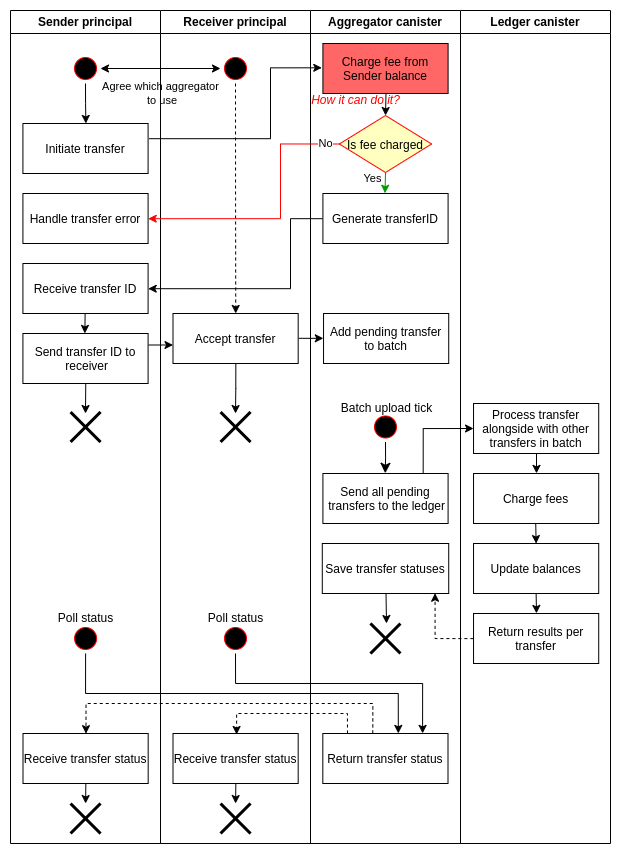

The diagram above was exported from draw.io. Its source (the exported page's mxGraphModel, read from the mxfile embedded in the PNG):
<mxGraphModel dx="2636" dy="776" grid="1" gridSize="10" guides="1" tooltips="1" connect="1" arrows="1" fold="1" page="1" pageScale="1" pageWidth="1169" pageHeight="826" background="none" math="0" shadow="0">
  <root>
    <mxCell id="0" />
    <mxCell id="1" parent="0" />
    <mxCell id="3" value="Aggregator canister" style="swimlane;whiteSpace=wrap;resizable=1;rotatable=0;movable=1;expand=0;" parent="1" vertex="1">
      <mxGeometry x="290" y="127" width="150" height="833" as="geometry" />
    </mxCell>
    <mxCell id="MdSJebWWRCwc_OvwH3VE-55" value="Generate transferID" style="" vertex="1" parent="3">
      <mxGeometry x="12.410000000000004" y="183" width="125.18" height="50" as="geometry" />
    </mxCell>
    <mxCell id="MdSJebWWRCwc_OvwH3VE-70" value="Yes" style="edgeStyle=orthogonalEdgeStyle;rounded=0;orthogonalLoop=1;jettySize=auto;html=1;entryX=0.496;entryY=-0.005;entryDx=0;entryDy=0;startArrow=none;startFill=0;strokeColor=#009900;entryPerimeter=0;exitX=0.5;exitY=1;exitDx=0;exitDy=0;" edge="1" parent="3" source="MdSJebWWRCwc_OvwH3VE-61" target="MdSJebWWRCwc_OvwH3VE-55">
      <mxGeometry x="-0.3879" y="-13" relative="1" as="geometry">
        <mxPoint x="116.25" y="163" as="sourcePoint" />
        <mxPoint as="offset" />
      </mxGeometry>
    </mxCell>
    <mxCell id="MdSJebWWRCwc_OvwH3VE-61" value="Is fee charged" style="rhombus;fillColor=#ffffc0;strokeColor=#ff0000;" vertex="1" parent="3">
      <mxGeometry x="28.87999999999998" y="105" width="92.25" height="57" as="geometry" />
    </mxCell>
    <mxCell id="MdSJebWWRCwc_OvwH3VE-66" style="edgeStyle=orthogonalEdgeStyle;rounded=0;orthogonalLoop=1;jettySize=auto;html=1;startArrow=none;startFill=0;exitX=0.504;exitY=1;exitDx=0;exitDy=0;exitPerimeter=0;entryX=0.5;entryY=0;entryDx=0;entryDy=0;" edge="1" parent="3" source="MdSJebWWRCwc_OvwH3VE-62" target="MdSJebWWRCwc_OvwH3VE-61">
      <mxGeometry relative="1" as="geometry">
        <mxPoint x="118.25" y="243" as="sourcePoint" />
        <mxPoint x="75" y="93" as="targetPoint" />
        <Array as="points">
          <mxPoint x="75" y="83" />
        </Array>
      </mxGeometry>
    </mxCell>
    <mxCell id="MdSJebWWRCwc_OvwH3VE-62" value="Charge fee from &#10;Sender balance" style="fillColor=#FF6666;" vertex="1" parent="3">
      <mxGeometry x="12.409999999999975" y="33" width="125.18" height="50" as="geometry" />
    </mxCell>
    <mxCell id="MdSJebWWRCwc_OvwH3VE-69" value="&lt;i&gt;How it can do it?&lt;/i&gt;" style="text;html=1;align=center;verticalAlign=middle;resizable=0;points=[];autosize=1;strokeColor=none;fillColor=none;fontColor=#FF0000;" vertex="1" parent="3">
      <mxGeometry x="-10" y="75" width="110" height="30" as="geometry" />
    </mxCell>
    <mxCell id="MdSJebWWRCwc_OvwH3VE-79" value="Add pending transfer &#10;to batch" style="" vertex="1" parent="3">
      <mxGeometry x="13.040000000000026" y="303" width="125.18" height="50" as="geometry" />
    </mxCell>
    <mxCell id="MdSJebWWRCwc_OvwH3VE-83" value="Ba" style="ellipse;html=1;shape=startState;fillColor=#000000;strokeColor=#ff0000;" vertex="1" parent="3">
      <mxGeometry x="60.000000000000014" y="401.5" width="30" height="30" as="geometry" />
    </mxCell>
    <mxCell id="MdSJebWWRCwc_OvwH3VE-84" value="" style="edgeStyle=orthogonalEdgeStyle;html=1;verticalAlign=bottom;endArrow=classic;endSize=8;strokeColor=#000000;rounded=0;entryX=0.498;entryY=-0.005;entryDx=0;entryDy=0;entryPerimeter=0;endFill=1;" edge="1" source="MdSJebWWRCwc_OvwH3VE-83" parent="3" target="MdSJebWWRCwc_OvwH3VE-86">
      <mxGeometry relative="1" as="geometry">
        <mxPoint x="116.25" y="393" as="targetPoint" />
      </mxGeometry>
    </mxCell>
    <mxCell id="MdSJebWWRCwc_OvwH3VE-85" value="Batch upload tick" style="text;html=1;align=center;verticalAlign=middle;resizable=0;points=[];autosize=1;strokeColor=none;fillColor=none;" vertex="1" parent="3">
      <mxGeometry x="20.62" y="383" width="110" height="30" as="geometry" />
    </mxCell>
    <mxCell id="MdSJebWWRCwc_OvwH3VE-86" value="Send all pending&#10; transfers to the ledger" style="" vertex="1" parent="3">
      <mxGeometry x="12.410000000000025" y="463" width="125.18" height="50" as="geometry" />
    </mxCell>
    <mxCell id="MdSJebWWRCwc_OvwH3VE-100" value="Save transfer statuses" style="" vertex="1" parent="3">
      <mxGeometry x="11.789999999999994" y="533" width="126.43" height="50" as="geometry" />
    </mxCell>
    <mxCell id="MdSJebWWRCwc_OvwH3VE-102" value="" style="shape=umlDestroy;whiteSpace=wrap;html=1;strokeWidth=3;fillColor=#FF6666;direction=south;" vertex="1" parent="3">
      <mxGeometry x="59.91" y="613" width="30" height="30" as="geometry" />
    </mxCell>
    <mxCell id="MdSJebWWRCwc_OvwH3VE-112" value="Return transfer status" style="" vertex="1" parent="3">
      <mxGeometry x="12.319999999999961" y="723" width="125.18" height="50" as="geometry" />
    </mxCell>
    <mxCell id="MdSJebWWRCwc_OvwH3VE-103" style="edgeStyle=orthogonalEdgeStyle;rounded=0;orthogonalLoop=1;jettySize=auto;html=1;startArrow=none;startFill=0;endArrow=classic;endFill=1;strokeColor=default;exitX=0.504;exitY=0.998;exitDx=0;exitDy=0;exitPerimeter=0;" edge="1" parent="3" source="MdSJebWWRCwc_OvwH3VE-100">
      <mxGeometry relative="1" as="geometry">
        <mxPoint x="76" y="613" as="targetPoint" />
      </mxGeometry>
    </mxCell>
    <mxCell id="MdSJebWWRCwc_OvwH3VE-41" value="Sender principal" style="swimlane;whiteSpace=wrap" vertex="1" parent="1">
      <mxGeometry x="-10" y="127" width="150" height="833" as="geometry">
        <mxRectangle x="174.5" y="138" width="90" height="30" as="alternateBounds" />
      </mxGeometry>
    </mxCell>
    <mxCell id="MdSJebWWRCwc_OvwH3VE-45" value="Initiate transfer" style="" vertex="1" parent="MdSJebWWRCwc_OvwH3VE-41">
      <mxGeometry x="12.41" y="113" width="125.18" height="50" as="geometry" />
    </mxCell>
    <mxCell id="MdSJebWWRCwc_OvwH3VE-59" style="edgeStyle=orthogonalEdgeStyle;rounded=0;orthogonalLoop=1;jettySize=auto;html=1;startArrow=none;startFill=0;exitX=0.5;exitY=1;exitDx=0;exitDy=0;entryX=0.503;entryY=-0.001;entryDx=0;entryDy=0;entryPerimeter=0;" edge="1" parent="MdSJebWWRCwc_OvwH3VE-41" source="MdSJebWWRCwc_OvwH3VE-126" target="MdSJebWWRCwc_OvwH3VE-45">
      <mxGeometry relative="1" as="geometry">
        <mxPoint x="110.09999999999991" y="90" as="sourcePoint" />
        <mxPoint x="110" y="113" as="targetPoint" />
      </mxGeometry>
    </mxCell>
    <mxCell id="MdSJebWWRCwc_OvwH3VE-68" value="Handle transfer error" style="" vertex="1" parent="MdSJebWWRCwc_OvwH3VE-41">
      <mxGeometry x="12.41" y="183" width="125.18" height="50" as="geometry" />
    </mxCell>
    <mxCell id="MdSJebWWRCwc_OvwH3VE-75" style="edgeStyle=orthogonalEdgeStyle;rounded=0;orthogonalLoop=1;jettySize=auto;html=1;entryX=0.495;entryY=-0.002;entryDx=0;entryDy=0;entryPerimeter=0;startArrow=none;startFill=0;strokeColor=default;exitX=0.497;exitY=0.998;exitDx=0;exitDy=0;exitPerimeter=0;" edge="1" parent="MdSJebWWRCwc_OvwH3VE-41" source="MdSJebWWRCwc_OvwH3VE-73" target="MdSJebWWRCwc_OvwH3VE-74">
      <mxGeometry relative="1" as="geometry" />
    </mxCell>
    <mxCell id="MdSJebWWRCwc_OvwH3VE-73" value="Receive transfer ID" style="" vertex="1" parent="MdSJebWWRCwc_OvwH3VE-41">
      <mxGeometry x="12.41" y="253" width="125.18" height="50" as="geometry" />
    </mxCell>
    <mxCell id="MdSJebWWRCwc_OvwH3VE-163" style="edgeStyle=orthogonalEdgeStyle;rounded=0;orthogonalLoop=1;jettySize=auto;html=1;fontColor=#FF0000;startArrow=none;startFill=0;endArrow=classic;endFill=1;strokeColor=#000000;exitX=0.502;exitY=0.996;exitDx=0;exitDy=0;exitPerimeter=0;" edge="1" parent="MdSJebWWRCwc_OvwH3VE-41" source="MdSJebWWRCwc_OvwH3VE-74">
      <mxGeometry relative="1" as="geometry">
        <mxPoint x="75" y="403" as="targetPoint" />
      </mxGeometry>
    </mxCell>
    <mxCell id="MdSJebWWRCwc_OvwH3VE-74" value="Send transfer ID to&#10; receiver" style="" vertex="1" parent="MdSJebWWRCwc_OvwH3VE-41">
      <mxGeometry x="12.41" y="323" width="125.18" height="50" as="geometry" />
    </mxCell>
    <mxCell id="MdSJebWWRCwc_OvwH3VE-104" value="Ba" style="ellipse;html=1;shape=startState;fillColor=#000000;strokeColor=#ff0000;" vertex="1" parent="MdSJebWWRCwc_OvwH3VE-41">
      <mxGeometry x="60.09000000000001" y="613" width="30" height="30" as="geometry" />
    </mxCell>
    <mxCell id="MdSJebWWRCwc_OvwH3VE-137" style="edgeStyle=orthogonalEdgeStyle;rounded=0;orthogonalLoop=1;jettySize=auto;html=1;startArrow=none;startFill=0;endArrow=classic;endFill=1;strokeColor=#000000;exitX=0.502;exitY=1.005;exitDx=0;exitDy=0;exitPerimeter=0;" edge="1" parent="MdSJebWWRCwc_OvwH3VE-41" source="MdSJebWWRCwc_OvwH3VE-110">
      <mxGeometry relative="1" as="geometry">
        <mxPoint x="75.09" y="793" as="targetPoint" />
      </mxGeometry>
    </mxCell>
    <mxCell id="MdSJebWWRCwc_OvwH3VE-110" value="Receive transfer status" style="" vertex="1" parent="MdSJebWWRCwc_OvwH3VE-41">
      <mxGeometry x="12.5" y="723" width="125.18" height="50" as="geometry" />
    </mxCell>
    <mxCell id="MdSJebWWRCwc_OvwH3VE-118" value="Poll status" style="text;html=1;align=center;verticalAlign=middle;resizable=0;points=[];autosize=1;strokeColor=none;fillColor=none;" vertex="1" parent="MdSJebWWRCwc_OvwH3VE-41">
      <mxGeometry x="35.09" y="593" width="80" height="30" as="geometry" />
    </mxCell>
    <mxCell id="MdSJebWWRCwc_OvwH3VE-122" value="" style="shape=umlDestroy;whiteSpace=wrap;html=1;strokeWidth=3;fillColor=#FF6666;" vertex="1" parent="MdSJebWWRCwc_OvwH3VE-41">
      <mxGeometry x="60.09000000000001" y="793" width="30" height="30" as="geometry" />
    </mxCell>
    <mxCell id="MdSJebWWRCwc_OvwH3VE-126" value="Ba" style="ellipse;html=1;shape=startState;fillColor=#000000;strokeColor=#ff0000;" vertex="1" parent="MdSJebWWRCwc_OvwH3VE-41">
      <mxGeometry x="60.00000000000001" y="43" width="30" height="30" as="geometry" />
    </mxCell>
    <mxCell id="MdSJebWWRCwc_OvwH3VE-162" value="" style="shape=umlDestroy;whiteSpace=wrap;html=1;strokeWidth=3;fillColor=#FF6666;" vertex="1" parent="MdSJebWWRCwc_OvwH3VE-41">
      <mxGeometry x="60.09" y="401.5" width="30" height="30" as="geometry" />
    </mxCell>
    <mxCell id="MdSJebWWRCwc_OvwH3VE-53" value="Agree which aggregator&lt;br&gt;&amp;nbsp;to use" style="edgeStyle=orthogonalEdgeStyle;rounded=0;orthogonalLoop=1;jettySize=auto;html=1;entryX=0;entryY=0.5;entryDx=0;entryDy=0;startArrow=classic;startFill=1;exitX=1;exitY=0.5;exitDx=0;exitDy=0;" edge="1" parent="1" source="MdSJebWWRCwc_OvwH3VE-126" target="MdSJebWWRCwc_OvwH3VE-127">
      <mxGeometry y="-25" relative="1" as="geometry">
        <mxPoint x="43.75" y="188" as="sourcePoint" />
        <mxPoint x="215.75" y="188" as="targetPoint" />
        <mxPoint as="offset" />
      </mxGeometry>
    </mxCell>
    <mxCell id="2" value="Receiver principal" style="swimlane;whiteSpace=wrap;startSize=23;" parent="1" vertex="1">
      <mxGeometry x="140" y="127" width="150" height="833" as="geometry" />
    </mxCell>
    <mxCell id="MdSJebWWRCwc_OvwH3VE-165" style="edgeStyle=orthogonalEdgeStyle;rounded=0;orthogonalLoop=1;jettySize=auto;html=1;fontColor=#FF0000;startArrow=none;startFill=0;endArrow=classic;endFill=1;strokeColor=#000000;exitX=0.502;exitY=0.996;exitDx=0;exitDy=0;exitPerimeter=0;" edge="1" parent="2" source="MdSJebWWRCwc_OvwH3VE-77">
      <mxGeometry relative="1" as="geometry">
        <mxPoint x="75" y="403" as="targetPoint" />
      </mxGeometry>
    </mxCell>
    <mxCell id="MdSJebWWRCwc_OvwH3VE-77" value="Accept transfer" style="" vertex="1" parent="2">
      <mxGeometry x="12.499999999999993" y="303" width="125.18" height="50" as="geometry" />
    </mxCell>
    <mxCell id="MdSJebWWRCwc_OvwH3VE-105" value="Ba" style="ellipse;html=1;shape=startState;fillColor=#000000;strokeColor=#ff0000;" vertex="1" parent="2">
      <mxGeometry x="60" y="613" width="30" height="30" as="geometry" />
    </mxCell>
    <mxCell id="MdSJebWWRCwc_OvwH3VE-119" value="Poll status" style="text;html=1;align=center;verticalAlign=middle;resizable=0;points=[];autosize=1;strokeColor=none;fillColor=none;" vertex="1" parent="2">
      <mxGeometry x="35" y="593" width="80" height="30" as="geometry" />
    </mxCell>
    <mxCell id="MdSJebWWRCwc_OvwH3VE-138" style="edgeStyle=orthogonalEdgeStyle;rounded=0;orthogonalLoop=1;jettySize=auto;html=1;entryX=0.501;entryY=-0.001;entryDx=0;entryDy=0;entryPerimeter=0;startArrow=none;startFill=0;endArrow=classic;endFill=1;strokeColor=#000000;dashed=1;" edge="1" parent="2" source="MdSJebWWRCwc_OvwH3VE-127" target="MdSJebWWRCwc_OvwH3VE-77">
      <mxGeometry relative="1" as="geometry" />
    </mxCell>
    <mxCell id="MdSJebWWRCwc_OvwH3VE-127" value="Ba" style="ellipse;html=1;shape=startState;fillColor=#000000;strokeColor=#ff0000;" vertex="1" parent="2">
      <mxGeometry x="60" y="43" width="30" height="30" as="geometry" />
    </mxCell>
    <mxCell id="MdSJebWWRCwc_OvwH3VE-139" style="edgeStyle=orthogonalEdgeStyle;rounded=0;orthogonalLoop=1;jettySize=auto;html=1;startArrow=none;startFill=0;endArrow=classic;endFill=1;strokeColor=#000000;exitX=0.502;exitY=1.005;exitDx=0;exitDy=0;exitPerimeter=0;" edge="1" parent="2" source="MdSJebWWRCwc_OvwH3VE-140">
      <mxGeometry relative="1" as="geometry">
        <mxPoint x="75.09" y="793" as="targetPoint" />
      </mxGeometry>
    </mxCell>
    <mxCell id="MdSJebWWRCwc_OvwH3VE-140" value="Receive transfer status" style="" vertex="1" parent="2">
      <mxGeometry x="12.499999999999996" y="723" width="125.18" height="50" as="geometry" />
    </mxCell>
    <mxCell id="MdSJebWWRCwc_OvwH3VE-141" value="" style="shape=umlDestroy;whiteSpace=wrap;html=1;strokeWidth=3;fillColor=#FF6666;" vertex="1" parent="2">
      <mxGeometry x="60.09" y="793" width="30" height="30" as="geometry" />
    </mxCell>
    <mxCell id="MdSJebWWRCwc_OvwH3VE-161" value="" style="shape=umlDestroy;whiteSpace=wrap;html=1;strokeWidth=3;fillColor=#FF6666;" vertex="1" parent="2">
      <mxGeometry x="60.09" y="401.5" width="30" height="30" as="geometry" />
    </mxCell>
    <mxCell id="MdSJebWWRCwc_OvwH3VE-60" style="edgeStyle=orthogonalEdgeStyle;rounded=0;orthogonalLoop=1;jettySize=auto;html=1;startArrow=none;startFill=0;exitX=1.008;exitY=0.304;exitDx=0;exitDy=0;exitPerimeter=0;entryX=-0.009;entryY=0.486;entryDx=0;entryDy=0;entryPerimeter=0;" edge="1" parent="1" source="MdSJebWWRCwc_OvwH3VE-45" target="MdSJebWWRCwc_OvwH3VE-62">
      <mxGeometry relative="1" as="geometry">
        <mxPoint x="422" y="183" as="targetPoint" />
        <Array as="points">
          <mxPoint x="250" y="255" />
          <mxPoint x="250" y="184" />
        </Array>
      </mxGeometry>
    </mxCell>
    <mxCell id="MdSJebWWRCwc_OvwH3VE-67" value="No" style="edgeStyle=orthogonalEdgeStyle;rounded=0;orthogonalLoop=1;jettySize=auto;html=1;startArrow=none;startFill=0;strokeColor=#FF0000;entryX=1.001;entryY=0.504;entryDx=0;entryDy=0;entryPerimeter=0;exitX=0;exitY=0.5;exitDx=0;exitDy=0;" edge="1" parent="1" source="MdSJebWWRCwc_OvwH3VE-61" target="MdSJebWWRCwc_OvwH3VE-68">
      <mxGeometry x="-0.8951" relative="1" as="geometry">
        <mxPoint x="20" y="424" as="targetPoint" />
        <Array as="points">
          <mxPoint x="260" y="260" />
          <mxPoint x="260" y="335" />
        </Array>
        <mxPoint as="offset" />
      </mxGeometry>
    </mxCell>
    <mxCell id="MdSJebWWRCwc_OvwH3VE-72" style="edgeStyle=orthogonalEdgeStyle;rounded=0;orthogonalLoop=1;jettySize=auto;html=1;startArrow=none;startFill=0;strokeColor=#000000;entryX=1.001;entryY=0.504;entryDx=0;entryDy=0;entryPerimeter=0;exitX=-0.003;exitY=0.504;exitDx=0;exitDy=0;exitPerimeter=0;" edge="1" parent="1" source="MdSJebWWRCwc_OvwH3VE-55" target="MdSJebWWRCwc_OvwH3VE-73">
      <mxGeometry relative="1" as="geometry">
        <mxPoint x="70" y="400" as="targetPoint" />
        <Array as="points">
          <mxPoint x="270" y="335" />
          <mxPoint x="270" y="405" />
        </Array>
      </mxGeometry>
    </mxCell>
    <mxCell id="MdSJebWWRCwc_OvwH3VE-80" style="edgeStyle=orthogonalEdgeStyle;rounded=0;orthogonalLoop=1;jettySize=auto;html=1;entryX=-0.002;entryY=0.504;entryDx=0;entryDy=0;entryPerimeter=0;startArrow=none;startFill=0;strokeColor=default;exitX=1.004;exitY=0.496;exitDx=0;exitDy=0;exitPerimeter=0;" edge="1" parent="1" source="MdSJebWWRCwc_OvwH3VE-77" target="MdSJebWWRCwc_OvwH3VE-79">
      <mxGeometry relative="1" as="geometry" />
    </mxCell>
    <mxCell id="4" value="Ledger canister" style="swimlane;whiteSpace=wrap;" parent="1" vertex="1">
      <mxGeometry x="440" y="127" width="150" height="833" as="geometry" />
    </mxCell>
    <mxCell id="MdSJebWWRCwc_OvwH3VE-92" value="" style="edgeStyle=orthogonalEdgeStyle;rounded=0;orthogonalLoop=1;jettySize=auto;html=1;entryX=0.503;entryY=-0.002;entryDx=0;entryDy=0;startArrow=none;startFill=0;strokeColor=default;exitX=0.5;exitY=0.998;exitDx=0;exitDy=0;exitPerimeter=0;endArrow=classic;entryPerimeter=0;endFill=1;" edge="1" parent="4" source="MdSJebWWRCwc_OvwH3VE-131" target="MdSJebWWRCwc_OvwH3VE-93">
      <mxGeometry relative="1" as="geometry">
        <mxPoint x="100" y="413" as="sourcePoint" />
        <mxPoint x="100" y="406.5" as="targetPoint" />
      </mxGeometry>
    </mxCell>
    <mxCell id="MdSJebWWRCwc_OvwH3VE-93" value="Return results per&#10;transfer" style="" vertex="1" parent="4">
      <mxGeometry x="13.029999999999996" y="603" width="125.18" height="50" as="geometry" />
    </mxCell>
    <mxCell id="MdSJebWWRCwc_OvwH3VE-132" style="edgeStyle=orthogonalEdgeStyle;rounded=0;orthogonalLoop=1;jettySize=auto;html=1;entryX=0.503;entryY=-0.002;entryDx=0;entryDy=0;entryPerimeter=0;startArrow=none;startFill=0;endArrow=classic;endFill=1;strokeColor=#000000;exitX=0.503;exitY=1.001;exitDx=0;exitDy=0;exitPerimeter=0;" edge="1" parent="4" source="MdSJebWWRCwc_OvwH3VE-129" target="MdSJebWWRCwc_OvwH3VE-130">
      <mxGeometry relative="1" as="geometry" />
    </mxCell>
    <mxCell id="MdSJebWWRCwc_OvwH3VE-129" value="Process transfer&#10;alongside with other&#10;transfers in batch" style="" vertex="1" parent="4">
      <mxGeometry x="13.029999999999967" y="393" width="125.18" height="50" as="geometry" />
    </mxCell>
    <mxCell id="MdSJebWWRCwc_OvwH3VE-133" style="edgeStyle=orthogonalEdgeStyle;rounded=0;orthogonalLoop=1;jettySize=auto;html=1;entryX=0.5;entryY=0.001;entryDx=0;entryDy=0;entryPerimeter=0;startArrow=none;startFill=0;endArrow=classic;endFill=1;strokeColor=#000000;exitX=0.497;exitY=1.001;exitDx=0;exitDy=0;exitPerimeter=0;" edge="1" parent="4" source="MdSJebWWRCwc_OvwH3VE-130" target="MdSJebWWRCwc_OvwH3VE-131">
      <mxGeometry relative="1" as="geometry" />
    </mxCell>
    <mxCell id="MdSJebWWRCwc_OvwH3VE-130" value="Charge fees" style="" vertex="1" parent="4">
      <mxGeometry x="13.029999999999967" y="463" width="125.18" height="50" as="geometry" />
    </mxCell>
    <mxCell id="MdSJebWWRCwc_OvwH3VE-131" value="Update balances" style="" vertex="1" parent="4">
      <mxGeometry x="13.029999999999967" y="533" width="125.18" height="50" as="geometry" />
    </mxCell>
    <mxCell id="MdSJebWWRCwc_OvwH3VE-88" style="edgeStyle=orthogonalEdgeStyle;rounded=0;orthogonalLoop=1;jettySize=auto;html=1;entryX=0;entryY=0.5;entryDx=0;entryDy=0;entryPerimeter=0;startArrow=none;startFill=0;strokeColor=default;exitX=0.801;exitY=-0.005;exitDx=0;exitDy=0;exitPerimeter=0;" edge="1" parent="1" source="MdSJebWWRCwc_OvwH3VE-86" target="MdSJebWWRCwc_OvwH3VE-129">
      <mxGeometry relative="1" as="geometry">
        <mxPoint x="637.4099999999999" y="499.8399999999999" as="targetPoint" />
      </mxGeometry>
    </mxCell>
    <mxCell id="MdSJebWWRCwc_OvwH3VE-90" style="edgeStyle=orthogonalEdgeStyle;rounded=0;orthogonalLoop=1;jettySize=auto;html=1;startArrow=none;startFill=0;strokeColor=default;exitX=-0.001;exitY=0.502;exitDx=0;exitDy=0;exitPerimeter=0;entryX=0.892;entryY=0.995;entryDx=0;entryDy=0;entryPerimeter=0;dashed=1;" edge="1" parent="1" source="MdSJebWWRCwc_OvwH3VE-93" target="MdSJebWWRCwc_OvwH3VE-100">
      <mxGeometry relative="1" as="geometry">
        <mxPoint x="570" y="600" as="sourcePoint" />
        <mxPoint x="550" y="580" as="targetPoint" />
        <Array as="points">
          <mxPoint x="415" y="755" />
        </Array>
      </mxGeometry>
    </mxCell>
    <mxCell id="MdSJebWWRCwc_OvwH3VE-145" style="edgeStyle=orthogonalEdgeStyle;rounded=0;orthogonalLoop=1;jettySize=auto;html=1;entryX=0.503;entryY=0.003;entryDx=0;entryDy=0;entryPerimeter=0;fontColor=#FF0000;startArrow=none;startFill=0;endArrow=classic;endFill=1;strokeColor=#000000;exitX=0.399;exitY=-0.002;exitDx=0;exitDy=0;exitPerimeter=0;dashed=1;" edge="1" parent="1" source="MdSJebWWRCwc_OvwH3VE-112" target="MdSJebWWRCwc_OvwH3VE-110">
      <mxGeometry relative="1" as="geometry">
        <Array as="points">
          <mxPoint x="352.09" y="820" />
          <mxPoint x="65.09" y="820" />
        </Array>
      </mxGeometry>
    </mxCell>
    <mxCell id="MdSJebWWRCwc_OvwH3VE-147" style="edgeStyle=orthogonalEdgeStyle;rounded=0;orthogonalLoop=1;jettySize=auto;html=1;entryX=0.508;entryY=0.02;entryDx=0;entryDy=0;entryPerimeter=0;fontColor=#FF0000;startArrow=none;startFill=0;endArrow=classic;endFill=1;strokeColor=#000000;exitX=0.197;exitY=0;exitDx=0;exitDy=0;exitPerimeter=0;dashed=1;" edge="1" parent="1" source="MdSJebWWRCwc_OvwH3VE-112" target="MdSJebWWRCwc_OvwH3VE-140">
      <mxGeometry relative="1" as="geometry">
        <Array as="points">
          <mxPoint x="327.09" y="830" />
          <mxPoint x="216.09" y="830" />
        </Array>
      </mxGeometry>
    </mxCell>
    <mxCell id="MdSJebWWRCwc_OvwH3VE-149" style="edgeStyle=orthogonalEdgeStyle;rounded=0;orthogonalLoop=1;jettySize=auto;html=1;entryX=0.797;entryY=-0.002;entryDx=0;entryDy=0;entryPerimeter=0;fontColor=#FF0000;startArrow=none;startFill=0;endArrow=classic;endFill=1;strokeColor=#000000;" edge="1" parent="1" source="MdSJebWWRCwc_OvwH3VE-105" target="MdSJebWWRCwc_OvwH3VE-112">
      <mxGeometry relative="1" as="geometry">
        <Array as="points">
          <mxPoint x="215.09" y="800" />
          <mxPoint x="402.09" y="800" />
        </Array>
      </mxGeometry>
    </mxCell>
    <mxCell id="MdSJebWWRCwc_OvwH3VE-150" style="edgeStyle=orthogonalEdgeStyle;rounded=0;orthogonalLoop=1;jettySize=auto;html=1;entryX=0.603;entryY=-0.002;entryDx=0;entryDy=0;entryPerimeter=0;fontColor=#FF0000;startArrow=none;startFill=0;endArrow=classic;endFill=1;strokeColor=#000000;" edge="1" parent="1" source="MdSJebWWRCwc_OvwH3VE-104" target="MdSJebWWRCwc_OvwH3VE-112">
      <mxGeometry relative="1" as="geometry">
        <Array as="points">
          <mxPoint x="65.09" y="810" />
          <mxPoint x="378.09" y="810" />
        </Array>
      </mxGeometry>
    </mxCell>
    <mxCell id="MdSJebWWRCwc_OvwH3VE-168" style="edgeStyle=orthogonalEdgeStyle;rounded=0;orthogonalLoop=1;jettySize=auto;html=1;entryX=0;entryY=0.63;entryDx=0;entryDy=0;entryPerimeter=0;fontColor=#FF0000;startArrow=none;startFill=0;endArrow=classic;endFill=1;strokeColor=#000000;exitX=1.005;exitY=0.23;exitDx=0;exitDy=0;exitPerimeter=0;" edge="1" parent="1" source="MdSJebWWRCwc_OvwH3VE-74" target="MdSJebWWRCwc_OvwH3VE-77">
      <mxGeometry relative="1" as="geometry" />
    </mxCell>
  </root>
</mxGraphModel>